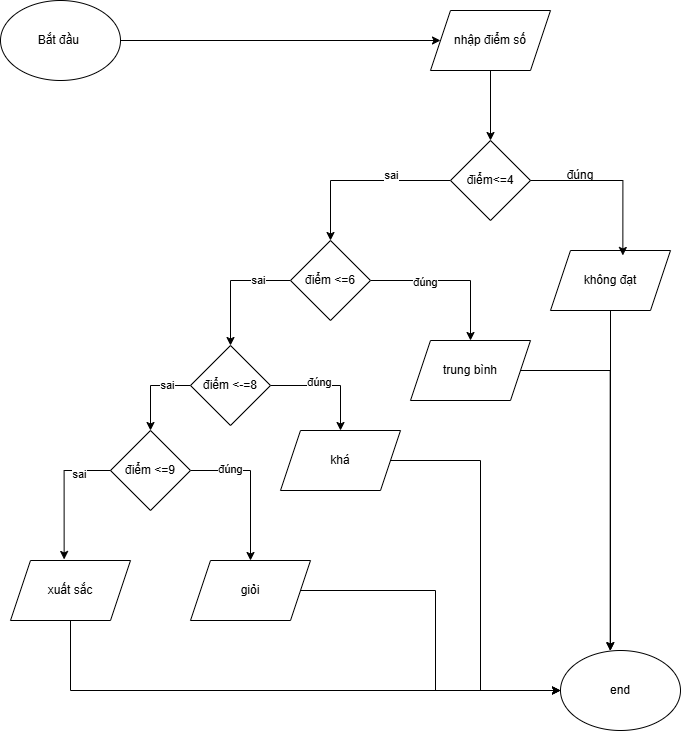

The diagram above was exported from draw.io. Its source (the exported page's mxGraphModel, read from the mxfile embedded in the PNG):
<mxGraphModel dx="1213" dy="764" grid="1" gridSize="10" guides="1" tooltips="1" connect="1" arrows="1" fold="1" page="1" pageScale="1" pageWidth="1100" pageHeight="850" math="0" shadow="0">
  <root>
    <mxCell id="0" />
    <mxCell id="1" parent="0" />
    <mxCell id="Zw5wAohm0xN2An_JVhCn-8" style="edgeStyle=orthogonalEdgeStyle;rounded=0;orthogonalLoop=1;jettySize=auto;html=1;" edge="1" parent="1" source="Zw5wAohm0xN2An_JVhCn-1" target="Zw5wAohm0xN2An_JVhCn-2">
      <mxGeometry relative="1" as="geometry" />
    </mxCell>
    <mxCell id="Zw5wAohm0xN2An_JVhCn-1" value="Bắt đầu&amp;nbsp;" style="ellipse;whiteSpace=wrap;html=1;" vertex="1" parent="1">
      <mxGeometry x="50" y="40" width="120" height="80" as="geometry" />
    </mxCell>
    <mxCell id="Zw5wAohm0xN2An_JVhCn-9" style="edgeStyle=orthogonalEdgeStyle;rounded=0;orthogonalLoop=1;jettySize=auto;html=1;entryX=0.5;entryY=0;entryDx=0;entryDy=0;" edge="1" parent="1" source="Zw5wAohm0xN2An_JVhCn-2" target="Zw5wAohm0xN2An_JVhCn-3">
      <mxGeometry relative="1" as="geometry" />
    </mxCell>
    <mxCell id="Zw5wAohm0xN2An_JVhCn-2" value="nhập điểm số" style="shape=parallelogram;perimeter=parallelogramPerimeter;whiteSpace=wrap;html=1;fixedSize=1;" vertex="1" parent="1">
      <mxGeometry x="480" y="50" width="120" height="60" as="geometry" />
    </mxCell>
    <mxCell id="Zw5wAohm0xN2An_JVhCn-11" style="edgeStyle=orthogonalEdgeStyle;rounded=0;orthogonalLoop=1;jettySize=auto;html=1;exitX=0;exitY=0.5;exitDx=0;exitDy=0;" edge="1" parent="1" source="Zw5wAohm0xN2An_JVhCn-3" target="Zw5wAohm0xN2An_JVhCn-5">
      <mxGeometry relative="1" as="geometry" />
    </mxCell>
    <mxCell id="Zw5wAohm0xN2An_JVhCn-28" value="sai&lt;div&gt;&lt;br&gt;&lt;/div&gt;" style="edgeLabel;html=1;align=center;verticalAlign=middle;resizable=0;points=[];" vertex="1" connectable="0" parent="Zw5wAohm0xN2An_JVhCn-11">
      <mxGeometry x="-0.3333" y="1" relative="1" as="geometry">
        <mxPoint as="offset" />
      </mxGeometry>
    </mxCell>
    <mxCell id="Zw5wAohm0xN2An_JVhCn-3" value="điểm&amp;lt;=4" style="rhombus;whiteSpace=wrap;html=1;" vertex="1" parent="1">
      <mxGeometry x="500" y="180" width="80" height="80" as="geometry" />
    </mxCell>
    <mxCell id="Zw5wAohm0xN2An_JVhCn-4" value="không đạt" style="shape=parallelogram;perimeter=parallelogramPerimeter;whiteSpace=wrap;html=1;fixedSize=1;" vertex="1" parent="1">
      <mxGeometry x="600" y="290" width="120" height="60" as="geometry" />
    </mxCell>
    <mxCell id="Zw5wAohm0xN2An_JVhCn-14" style="edgeStyle=orthogonalEdgeStyle;rounded=0;orthogonalLoop=1;jettySize=auto;html=1;" edge="1" parent="1" source="Zw5wAohm0xN2An_JVhCn-5" target="Zw5wAohm0xN2An_JVhCn-15">
      <mxGeometry relative="1" as="geometry">
        <mxPoint x="400" y="380" as="targetPoint" />
        <Array as="points">
          <mxPoint x="520" y="320" />
        </Array>
      </mxGeometry>
    </mxCell>
    <mxCell id="Zw5wAohm0xN2An_JVhCn-30" value="đúng" style="edgeLabel;html=1;align=center;verticalAlign=middle;resizable=0;points=[];" vertex="1" connectable="0" parent="Zw5wAohm0xN2An_JVhCn-14">
      <mxGeometry x="-0.325" y="-1" relative="1" as="geometry">
        <mxPoint as="offset" />
      </mxGeometry>
    </mxCell>
    <mxCell id="Zw5wAohm0xN2An_JVhCn-17" style="edgeStyle=orthogonalEdgeStyle;rounded=0;orthogonalLoop=1;jettySize=auto;html=1;entryX=0.5;entryY=0;entryDx=0;entryDy=0;" edge="1" parent="1" source="Zw5wAohm0xN2An_JVhCn-5" target="Zw5wAohm0xN2An_JVhCn-6">
      <mxGeometry relative="1" as="geometry" />
    </mxCell>
    <mxCell id="Zw5wAohm0xN2An_JVhCn-29" value="sai" style="edgeLabel;html=1;align=center;verticalAlign=middle;resizable=0;points=[];" vertex="1" connectable="0" parent="Zw5wAohm0xN2An_JVhCn-17">
      <mxGeometry x="-0.472" y="-1" relative="1" as="geometry">
        <mxPoint as="offset" />
      </mxGeometry>
    </mxCell>
    <mxCell id="Zw5wAohm0xN2An_JVhCn-5" value="điểm &amp;lt;=6" style="rhombus;whiteSpace=wrap;html=1;" vertex="1" parent="1">
      <mxGeometry x="340" y="280" width="80" height="80" as="geometry" />
    </mxCell>
    <mxCell id="Zw5wAohm0xN2An_JVhCn-18" style="edgeStyle=orthogonalEdgeStyle;rounded=0;orthogonalLoop=1;jettySize=auto;html=1;" edge="1" parent="1" source="Zw5wAohm0xN2An_JVhCn-6">
      <mxGeometry relative="1" as="geometry">
        <mxPoint x="200" y="470" as="targetPoint" />
      </mxGeometry>
    </mxCell>
    <mxCell id="Zw5wAohm0xN2An_JVhCn-31" value="sai" style="edgeLabel;html=1;align=center;verticalAlign=middle;resizable=0;points=[];" vertex="1" connectable="0" parent="Zw5wAohm0xN2An_JVhCn-18">
      <mxGeometry x="-0.4353" y="-1" relative="1" as="geometry">
        <mxPoint as="offset" />
      </mxGeometry>
    </mxCell>
    <mxCell id="Zw5wAohm0xN2An_JVhCn-21" style="edgeStyle=orthogonalEdgeStyle;rounded=0;orthogonalLoop=1;jettySize=auto;html=1;" edge="1" parent="1" source="Zw5wAohm0xN2An_JVhCn-6">
      <mxGeometry relative="1" as="geometry">
        <mxPoint x="390" y="470" as="targetPoint" />
      </mxGeometry>
    </mxCell>
    <mxCell id="Zw5wAohm0xN2An_JVhCn-32" value="đúng" style="edgeLabel;html=1;align=center;verticalAlign=middle;resizable=0;points=[];" vertex="1" connectable="0" parent="Zw5wAohm0xN2An_JVhCn-21">
      <mxGeometry x="-0.1652" y="4" relative="1" as="geometry">
        <mxPoint as="offset" />
      </mxGeometry>
    </mxCell>
    <mxCell id="Zw5wAohm0xN2An_JVhCn-6" value="điểm &amp;lt;-=8" style="rhombus;whiteSpace=wrap;html=1;" vertex="1" parent="1">
      <mxGeometry x="240" y="385" width="80" height="80" as="geometry" />
    </mxCell>
    <mxCell id="Zw5wAohm0xN2An_JVhCn-26" style="edgeStyle=orthogonalEdgeStyle;rounded=0;orthogonalLoop=1;jettySize=auto;html=1;exitX=1;exitY=0.5;exitDx=0;exitDy=0;entryX=0.5;entryY=0;entryDx=0;entryDy=0;" edge="1" parent="1" source="Zw5wAohm0xN2An_JVhCn-7" target="Zw5wAohm0xN2An_JVhCn-24">
      <mxGeometry relative="1" as="geometry" />
    </mxCell>
    <mxCell id="Zw5wAohm0xN2An_JVhCn-34" value="đúng" style="edgeLabel;html=1;align=center;verticalAlign=middle;resizable=0;points=[];" vertex="1" connectable="0" parent="Zw5wAohm0xN2An_JVhCn-26">
      <mxGeometry x="-0.48" y="2" relative="1" as="geometry">
        <mxPoint as="offset" />
      </mxGeometry>
    </mxCell>
    <mxCell id="Zw5wAohm0xN2An_JVhCn-7" value="điểm &amp;lt;=9" style="rhombus;whiteSpace=wrap;html=1;" vertex="1" parent="1">
      <mxGeometry x="160" y="470" width="80" height="80" as="geometry" />
    </mxCell>
    <mxCell id="Zw5wAohm0xN2An_JVhCn-10" style="edgeStyle=orthogonalEdgeStyle;rounded=0;orthogonalLoop=1;jettySize=auto;html=1;entryX=0.603;entryY=0.083;entryDx=0;entryDy=0;entryPerimeter=0;" edge="1" parent="1" source="Zw5wAohm0xN2An_JVhCn-3" target="Zw5wAohm0xN2An_JVhCn-4">
      <mxGeometry relative="1" as="geometry" />
    </mxCell>
    <mxCell id="Zw5wAohm0xN2An_JVhCn-15" value="trung bình" style="shape=parallelogram;perimeter=parallelogramPerimeter;whiteSpace=wrap;html=1;fixedSize=1;" vertex="1" parent="1">
      <mxGeometry x="460" y="380" width="120" height="60" as="geometry" />
    </mxCell>
    <mxCell id="Zw5wAohm0xN2An_JVhCn-40" style="edgeStyle=orthogonalEdgeStyle;rounded=0;orthogonalLoop=1;jettySize=auto;html=1;entryX=0;entryY=0.5;entryDx=0;entryDy=0;" edge="1" parent="1" source="Zw5wAohm0xN2An_JVhCn-19" target="Zw5wAohm0xN2An_JVhCn-35">
      <mxGeometry relative="1" as="geometry" />
    </mxCell>
    <mxCell id="Zw5wAohm0xN2An_JVhCn-19" value="khá" style="shape=parallelogram;perimeter=parallelogramPerimeter;whiteSpace=wrap;html=1;fixedSize=1;" vertex="1" parent="1">
      <mxGeometry x="330" y="470" width="120" height="60" as="geometry" />
    </mxCell>
    <mxCell id="Zw5wAohm0xN2An_JVhCn-38" style="edgeStyle=orthogonalEdgeStyle;rounded=0;orthogonalLoop=1;jettySize=auto;html=1;entryX=0;entryY=0.5;entryDx=0;entryDy=0;" edge="1" parent="1" source="Zw5wAohm0xN2An_JVhCn-23" target="Zw5wAohm0xN2An_JVhCn-35">
      <mxGeometry relative="1" as="geometry">
        <Array as="points">
          <mxPoint x="120" y="730" />
        </Array>
      </mxGeometry>
    </mxCell>
    <mxCell id="Zw5wAohm0xN2An_JVhCn-23" value="xuất sắc" style="shape=parallelogram;perimeter=parallelogramPerimeter;whiteSpace=wrap;html=1;fixedSize=1;" vertex="1" parent="1">
      <mxGeometry x="60" y="600" width="120" height="60" as="geometry" />
    </mxCell>
    <mxCell id="Zw5wAohm0xN2An_JVhCn-39" style="edgeStyle=orthogonalEdgeStyle;rounded=0;orthogonalLoop=1;jettySize=auto;html=1;entryX=0;entryY=0.5;entryDx=0;entryDy=0;" edge="1" parent="1" source="Zw5wAohm0xN2An_JVhCn-24" target="Zw5wAohm0xN2An_JVhCn-35">
      <mxGeometry relative="1" as="geometry" />
    </mxCell>
    <mxCell id="Zw5wAohm0xN2An_JVhCn-24" value="giỏi" style="shape=parallelogram;perimeter=parallelogramPerimeter;whiteSpace=wrap;html=1;fixedSize=1;" vertex="1" parent="1">
      <mxGeometry x="240" y="600" width="120" height="60" as="geometry" />
    </mxCell>
    <mxCell id="Zw5wAohm0xN2An_JVhCn-25" style="edgeStyle=orthogonalEdgeStyle;rounded=0;orthogonalLoop=1;jettySize=auto;html=1;entryX=0.447;entryY=-0.017;entryDx=0;entryDy=0;entryPerimeter=0;" edge="1" parent="1" source="Zw5wAohm0xN2An_JVhCn-7" target="Zw5wAohm0xN2An_JVhCn-23">
      <mxGeometry relative="1" as="geometry">
        <Array as="points">
          <mxPoint x="114" y="510" />
        </Array>
      </mxGeometry>
    </mxCell>
    <mxCell id="Zw5wAohm0xN2An_JVhCn-33" value="sai" style="edgeLabel;html=1;align=center;verticalAlign=middle;resizable=0;points=[];" vertex="1" connectable="0" parent="Zw5wAohm0xN2An_JVhCn-25">
      <mxGeometry x="-0.5273" y="3" relative="1" as="geometry">
        <mxPoint as="offset" />
      </mxGeometry>
    </mxCell>
    <mxCell id="Zw5wAohm0xN2An_JVhCn-27" value="đúng" style="text;html=1;whiteSpace=wrap;strokeColor=none;fillColor=none;align=center;verticalAlign=middle;rounded=0;" vertex="1" parent="1">
      <mxGeometry x="600" y="200" width="60" height="30" as="geometry" />
    </mxCell>
    <mxCell id="Zw5wAohm0xN2An_JVhCn-35" value="end" style="ellipse;whiteSpace=wrap;html=1;" vertex="1" parent="1">
      <mxGeometry x="610" y="690" width="120" height="80" as="geometry" />
    </mxCell>
    <mxCell id="Zw5wAohm0xN2An_JVhCn-36" style="edgeStyle=orthogonalEdgeStyle;rounded=0;orthogonalLoop=1;jettySize=auto;html=1;" edge="1" parent="1" source="Zw5wAohm0xN2An_JVhCn-4">
      <mxGeometry relative="1" as="geometry">
        <mxPoint x="660" y="690" as="targetPoint" />
      </mxGeometry>
    </mxCell>
    <mxCell id="Zw5wAohm0xN2An_JVhCn-37" style="edgeStyle=orthogonalEdgeStyle;rounded=0;orthogonalLoop=1;jettySize=auto;html=1;entryX=0.414;entryY=0.004;entryDx=0;entryDy=0;entryPerimeter=0;" edge="1" parent="1" source="Zw5wAohm0xN2An_JVhCn-15" target="Zw5wAohm0xN2An_JVhCn-35">
      <mxGeometry relative="1" as="geometry" />
    </mxCell>
  </root>
</mxGraphModel>